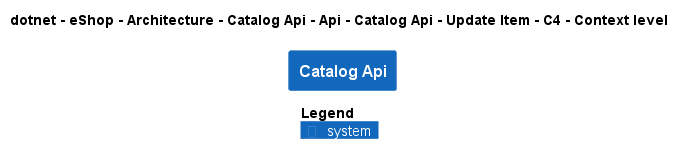

The diagram above was rendered by PlantUML. Its source (embedded in the PNG):
@startuml
!pragma layout smetana
!include ..\..\..\..\..\..\..\..\..\..\..\.c4s\C4_Context.puml

AddElementTag("c4interflow:lifecycle:new", $bgColor=green, $fontColor=#ffffff, $borderColor=green, $shadowing="False")
AddElementTag("c4interflow:lifecycle:changed", $bgColor=orange, $fontColor=#ffffff, $borderColor=orange, $shadowing="False")
AddElementTag("c4interflow:lifecycle:removed", $bgColor=red, $fontColor=#ffffff, $borderColor=red, $shadowing="False")

AddRelTag("c4interflow:lifecycle:new", $textColor=green, $lineColor=green)
AddRelTag("c4interflow:lifecycle:changed", $textColor=orange, $lineColor=orange)
AddRelTag("c4interflow:lifecycle:removed", $textColor=red, $lineColor=red)

SHOW_PERSON_PORTRAIT()
LAYOUT_TOP_DOWN()

skinparam linetype polyline

title dotnet - eShop - Architecture - Catalog Api - Api - Catalog Api - Update Item - C4 - Context level

System(dotnet.eShop.Architecture.SoftwareSystems.CatalogApi, "Catalog Api", "")



SHOW_LEGEND()
@enduml